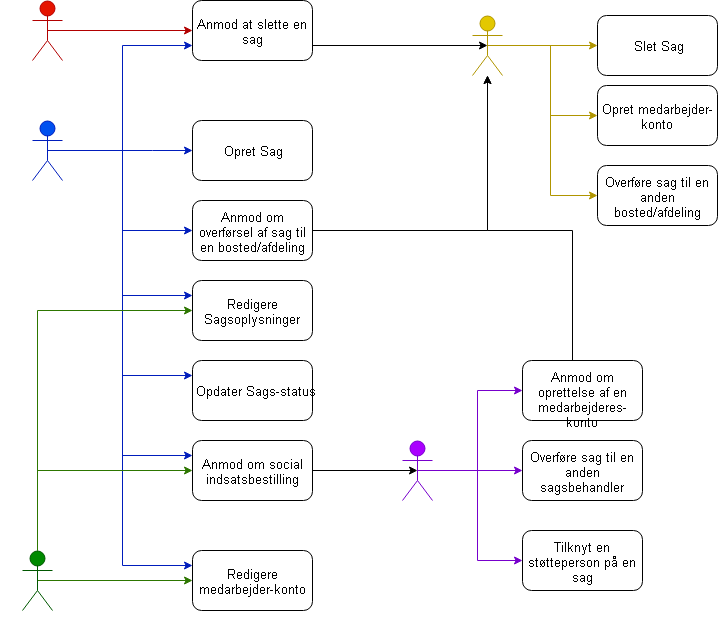

The diagram above was exported from draw.io. Its source (the exported page's mxGraphModel, read from the mxfile embedded in the PNG):
<mxGraphModel dx="1207" dy="756" grid="1" gridSize="10" guides="1" tooltips="1" connect="1" arrows="1" fold="1" page="1" pageScale="1" pageWidth="850" pageHeight="1100" math="0" shadow="0">
  <root>
    <mxCell id="0" />
    <mxCell id="1" parent="0" />
    <mxCell id="wzFXaZpAAOZa_S1dBzwC-26" style="edgeStyle=orthogonalEdgeStyle;rounded=0;orthogonalLoop=1;jettySize=auto;html=1;exitX=0.5;exitY=0.5;exitDx=0;exitDy=0;exitPerimeter=0;entryX=0;entryY=0.5;entryDx=0;entryDy=0;fillColor=#e51400;strokeColor=#B20000;" edge="1" parent="1" source="wzFXaZpAAOZa_S1dBzwC-1" target="wzFXaZpAAOZa_S1dBzwC-17">
      <mxGeometry relative="1" as="geometry" />
    </mxCell>
    <mxCell id="wzFXaZpAAOZa_S1dBzwC-1" value="Borger" style="shape=umlActor;verticalLabelPosition=bottom;labelBackgroundColor=#ffffff;verticalAlign=top;html=1;outlineConnect=0;fillColor=#e51400;strokeColor=#B20000;fontColor=#ffffff;" vertex="1" parent="1">
      <mxGeometry x="40" width="30" height="60" as="geometry" />
    </mxCell>
    <mxCell id="wzFXaZpAAOZa_S1dBzwC-25" style="edgeStyle=orthogonalEdgeStyle;rounded=0;orthogonalLoop=1;jettySize=auto;html=1;exitX=0.5;exitY=0.5;exitDx=0;exitDy=0;exitPerimeter=0;entryX=0;entryY=0.5;entryDx=0;entryDy=0;fillColor=#0050ef;strokeColor=#001DBC;" edge="1" parent="1" source="wzFXaZpAAOZa_S1dBzwC-2" target="wzFXaZpAAOZa_S1dBzwC-9">
      <mxGeometry relative="1" as="geometry">
        <Array as="points">
          <mxPoint x="160" y="150" />
          <mxPoint x="160" y="150" />
        </Array>
      </mxGeometry>
    </mxCell>
    <mxCell id="wzFXaZpAAOZa_S1dBzwC-29" style="edgeStyle=orthogonalEdgeStyle;rounded=0;orthogonalLoop=1;jettySize=auto;html=1;exitX=0.5;exitY=0.5;exitDx=0;exitDy=0;exitPerimeter=0;entryX=0;entryY=0.75;entryDx=0;entryDy=0;fillColor=#0050ef;strokeColor=#001DBC;" edge="1" parent="1" source="wzFXaZpAAOZa_S1dBzwC-2" target="wzFXaZpAAOZa_S1dBzwC-17">
      <mxGeometry relative="1" as="geometry">
        <Array as="points">
          <mxPoint x="130" y="150" />
          <mxPoint x="130" y="45" />
        </Array>
      </mxGeometry>
    </mxCell>
    <mxCell id="wzFXaZpAAOZa_S1dBzwC-30" style="edgeStyle=orthogonalEdgeStyle;rounded=0;orthogonalLoop=1;jettySize=auto;html=1;exitX=0.5;exitY=0.5;exitDx=0;exitDy=0;exitPerimeter=0;entryX=0;entryY=0.25;entryDx=0;entryDy=0;fillColor=#0050ef;strokeColor=#001DBC;" edge="1" parent="1" source="wzFXaZpAAOZa_S1dBzwC-2" target="wzFXaZpAAOZa_S1dBzwC-10">
      <mxGeometry relative="1" as="geometry">
        <Array as="points">
          <mxPoint x="130" y="150" />
          <mxPoint x="130" y="295" />
        </Array>
      </mxGeometry>
    </mxCell>
    <mxCell id="wzFXaZpAAOZa_S1dBzwC-31" style="edgeStyle=orthogonalEdgeStyle;rounded=0;orthogonalLoop=1;jettySize=auto;html=1;exitX=0.5;exitY=0.5;exitDx=0;exitDy=0;exitPerimeter=0;entryX=0;entryY=0.25;entryDx=0;entryDy=0;fillColor=#0050ef;strokeColor=#001DBC;" edge="1" parent="1" source="wzFXaZpAAOZa_S1dBzwC-2" target="wzFXaZpAAOZa_S1dBzwC-12">
      <mxGeometry relative="1" as="geometry">
        <Array as="points">
          <mxPoint x="130" y="150" />
          <mxPoint x="130" y="375" />
        </Array>
      </mxGeometry>
    </mxCell>
    <mxCell id="wzFXaZpAAOZa_S1dBzwC-34" style="edgeStyle=orthogonalEdgeStyle;rounded=0;orthogonalLoop=1;jettySize=auto;html=1;exitX=0.5;exitY=0.5;exitDx=0;exitDy=0;exitPerimeter=0;entryX=0;entryY=0.25;entryDx=0;entryDy=0;fillColor=#0050ef;strokeColor=#001DBC;" edge="1" parent="1" source="wzFXaZpAAOZa_S1dBzwC-2" target="wzFXaZpAAOZa_S1dBzwC-22">
      <mxGeometry relative="1" as="geometry">
        <Array as="points">
          <mxPoint x="130" y="150" />
          <mxPoint x="130" y="455" />
        </Array>
      </mxGeometry>
    </mxCell>
    <mxCell id="wzFXaZpAAOZa_S1dBzwC-37" style="edgeStyle=orthogonalEdgeStyle;rounded=0;orthogonalLoop=1;jettySize=auto;html=1;exitX=0.5;exitY=0.5;exitDx=0;exitDy=0;exitPerimeter=0;entryX=0;entryY=0.25;entryDx=0;entryDy=0;fillColor=#0050ef;strokeColor=#001DBC;" edge="1" parent="1" source="wzFXaZpAAOZa_S1dBzwC-2" target="wzFXaZpAAOZa_S1dBzwC-14">
      <mxGeometry relative="1" as="geometry">
        <Array as="points">
          <mxPoint x="130" y="150" />
          <mxPoint x="130" y="565" />
        </Array>
      </mxGeometry>
    </mxCell>
    <mxCell id="wzFXaZpAAOZa_S1dBzwC-38" style="edgeStyle=orthogonalEdgeStyle;rounded=0;orthogonalLoop=1;jettySize=auto;html=1;exitX=0.5;exitY=0.5;exitDx=0;exitDy=0;exitPerimeter=0;entryX=0;entryY=0.5;entryDx=0;entryDy=0;fillColor=#0050ef;strokeColor=#001DBC;" edge="1" parent="1" source="wzFXaZpAAOZa_S1dBzwC-2" target="wzFXaZpAAOZa_S1dBzwC-24">
      <mxGeometry relative="1" as="geometry">
        <Array as="points">
          <mxPoint x="130" y="150" />
          <mxPoint x="130" y="230" />
        </Array>
      </mxGeometry>
    </mxCell>
    <mxCell id="wzFXaZpAAOZa_S1dBzwC-2" value="Sagsbehandler" style="shape=umlActor;verticalLabelPosition=bottom;labelBackgroundColor=#ffffff;verticalAlign=top;html=1;outlineConnect=0;fillColor=#0050ef;strokeColor=#001DBC;fontColor=#ffffff;" vertex="1" parent="1">
      <mxGeometry x="40" y="120" width="30" height="60" as="geometry" />
    </mxCell>
    <mxCell id="wzFXaZpAAOZa_S1dBzwC-39" style="edgeStyle=orthogonalEdgeStyle;rounded=0;orthogonalLoop=1;jettySize=auto;html=1;exitX=0.5;exitY=0.5;exitDx=0;exitDy=0;exitPerimeter=0;entryX=0;entryY=0.5;entryDx=0;entryDy=0;fillColor=#aa00ff;strokeColor=#7700CC;" edge="1" parent="1" source="wzFXaZpAAOZa_S1dBzwC-4" target="wzFXaZpAAOZa_S1dBzwC-18">
      <mxGeometry relative="1" as="geometry" />
    </mxCell>
    <mxCell id="wzFXaZpAAOZa_S1dBzwC-48" style="edgeStyle=orthogonalEdgeStyle;rounded=0;orthogonalLoop=1;jettySize=auto;html=1;exitX=0.5;exitY=0.5;exitDx=0;exitDy=0;exitPerimeter=0;entryX=0;entryY=0.5;entryDx=0;entryDy=0;fillColor=#aa00ff;strokeColor=#7700CC;" edge="1" parent="1" source="wzFXaZpAAOZa_S1dBzwC-4" target="wzFXaZpAAOZa_S1dBzwC-45">
      <mxGeometry relative="1" as="geometry" />
    </mxCell>
    <mxCell id="wzFXaZpAAOZa_S1dBzwC-50" style="edgeStyle=orthogonalEdgeStyle;rounded=0;orthogonalLoop=1;jettySize=auto;html=1;exitX=0.5;exitY=0.5;exitDx=0;exitDy=0;exitPerimeter=0;entryX=0;entryY=0.5;entryDx=0;entryDy=0;fillColor=#aa00ff;strokeColor=#7700CC;" edge="1" parent="1" source="wzFXaZpAAOZa_S1dBzwC-4" target="wzFXaZpAAOZa_S1dBzwC-49">
      <mxGeometry relative="1" as="geometry" />
    </mxCell>
    <mxCell id="wzFXaZpAAOZa_S1dBzwC-4" value="Koordinator" style="shape=umlActor;verticalLabelPosition=bottom;labelBackgroundColor=#ffffff;verticalAlign=top;html=1;outlineConnect=0;fillColor=#aa00ff;strokeColor=#7700CC;fontColor=#ffffff;" vertex="1" parent="1">
      <mxGeometry x="410" y="440" width="30" height="60" as="geometry" />
    </mxCell>
    <mxCell id="wzFXaZpAAOZa_S1dBzwC-33" style="edgeStyle=orthogonalEdgeStyle;rounded=0;orthogonalLoop=1;jettySize=auto;html=1;exitX=0.5;exitY=0.5;exitDx=0;exitDy=0;exitPerimeter=0;entryX=0;entryY=0.5;entryDx=0;entryDy=0;fillColor=#e3c800;strokeColor=#B09500;" edge="1" parent="1" source="wzFXaZpAAOZa_S1dBzwC-5" target="wzFXaZpAAOZa_S1dBzwC-11">
      <mxGeometry relative="1" as="geometry" />
    </mxCell>
    <mxCell id="wzFXaZpAAOZa_S1dBzwC-40" style="edgeStyle=orthogonalEdgeStyle;rounded=0;orthogonalLoop=1;jettySize=auto;html=1;exitX=0.5;exitY=0.5;exitDx=0;exitDy=0;exitPerimeter=0;entryX=0;entryY=0.5;entryDx=0;entryDy=0;fillColor=#e3c800;strokeColor=#B09500;" edge="1" parent="1" source="wzFXaZpAAOZa_S1dBzwC-5" target="wzFXaZpAAOZa_S1dBzwC-13">
      <mxGeometry relative="1" as="geometry" />
    </mxCell>
    <mxCell id="wzFXaZpAAOZa_S1dBzwC-41" style="edgeStyle=orthogonalEdgeStyle;rounded=0;orthogonalLoop=1;jettySize=auto;html=1;exitX=0.5;exitY=0.5;exitDx=0;exitDy=0;exitPerimeter=0;entryX=0;entryY=0.5;entryDx=0;entryDy=0;fillColor=#e3c800;strokeColor=#B09500;" edge="1" parent="1" source="wzFXaZpAAOZa_S1dBzwC-5" target="wzFXaZpAAOZa_S1dBzwC-20">
      <mxGeometry relative="1" as="geometry" />
    </mxCell>
    <mxCell id="wzFXaZpAAOZa_S1dBzwC-5" value="SysAdmin" style="shape=umlActor;verticalLabelPosition=bottom;labelBackgroundColor=#ffffff;verticalAlign=top;html=1;outlineConnect=0;fillColor=#e3c800;strokeColor=#B09500;fontColor=#ffffff;" vertex="1" parent="1">
      <mxGeometry x="480" y="15" width="30" height="60" as="geometry" />
    </mxCell>
    <mxCell id="wzFXaZpAAOZa_S1dBzwC-36" style="edgeStyle=orthogonalEdgeStyle;rounded=0;orthogonalLoop=1;jettySize=auto;html=1;exitX=0.5;exitY=0.5;exitDx=0;exitDy=0;exitPerimeter=0;fillColor=#60a917;strokeColor=#2D7600;" edge="1" parent="1" source="wzFXaZpAAOZa_S1dBzwC-6" target="wzFXaZpAAOZa_S1dBzwC-14">
      <mxGeometry relative="1" as="geometry">
        <Array as="points">
          <mxPoint x="45" y="580" />
        </Array>
      </mxGeometry>
    </mxCell>
    <mxCell id="wzFXaZpAAOZa_S1dBzwC-54" style="edgeStyle=orthogonalEdgeStyle;rounded=0;orthogonalLoop=1;jettySize=auto;html=1;exitX=0.5;exitY=0;exitDx=0;exitDy=0;exitPerimeter=0;entryX=0;entryY=0.5;entryDx=0;entryDy=0;fillColor=#60a917;strokeColor=#2D7600;" edge="1" parent="1" source="wzFXaZpAAOZa_S1dBzwC-6" target="wzFXaZpAAOZa_S1dBzwC-22">
      <mxGeometry relative="1" as="geometry">
        <Array as="points">
          <mxPoint x="45" y="470" />
        </Array>
      </mxGeometry>
    </mxCell>
    <mxCell id="wzFXaZpAAOZa_S1dBzwC-56" style="edgeStyle=orthogonalEdgeStyle;rounded=0;orthogonalLoop=1;jettySize=auto;html=1;exitX=0.5;exitY=0;exitDx=0;exitDy=0;exitPerimeter=0;entryX=0;entryY=0.5;entryDx=0;entryDy=0;fillColor=#60a917;strokeColor=#2D7600;" edge="1" parent="1" source="wzFXaZpAAOZa_S1dBzwC-6" target="wzFXaZpAAOZa_S1dBzwC-10">
      <mxGeometry relative="1" as="geometry" />
    </mxCell>
    <mxCell id="wzFXaZpAAOZa_S1dBzwC-6" value="Støtteperson" style="shape=umlActor;verticalLabelPosition=bottom;labelBackgroundColor=#ffffff;verticalAlign=top;html=1;outlineConnect=0;fillColor=#008a00;strokeColor=#005700;fontColor=#ffffff;" vertex="1" parent="1">
      <mxGeometry x="30" y="550" width="30" height="60" as="geometry" />
    </mxCell>
    <mxCell id="wzFXaZpAAOZa_S1dBzwC-9" value="Opret Sag" style="rounded=1;whiteSpace=wrap;html=1;" vertex="1" parent="1">
      <mxGeometry x="200" y="120" width="120" height="60" as="geometry" />
    </mxCell>
    <mxCell id="wzFXaZpAAOZa_S1dBzwC-10" value="Redigere Sagsoplysninger" style="rounded=1;whiteSpace=wrap;html=1;" vertex="1" parent="1">
      <mxGeometry x="200" y="280" width="120" height="60" as="geometry" />
    </mxCell>
    <mxCell id="wzFXaZpAAOZa_S1dBzwC-11" value="Slet Sag" style="rounded=1;whiteSpace=wrap;html=1;" vertex="1" parent="1">
      <mxGeometry x="605" y="15" width="120" height="60" as="geometry" />
    </mxCell>
    <mxCell id="wzFXaZpAAOZa_S1dBzwC-12" value="Opdater Sags-status" style="rounded=1;whiteSpace=wrap;html=1;" vertex="1" parent="1">
      <mxGeometry x="200" y="360" width="120" height="60" as="geometry" />
    </mxCell>
    <mxCell id="wzFXaZpAAOZa_S1dBzwC-13" value="Opret medarbejder-konto" style="rounded=1;whiteSpace=wrap;html=1;" vertex="1" parent="1">
      <mxGeometry x="605" y="85" width="120" height="60" as="geometry" />
    </mxCell>
    <mxCell id="wzFXaZpAAOZa_S1dBzwC-14" value="Redigere medarbejder-konto" style="rounded=1;whiteSpace=wrap;html=1;" vertex="1" parent="1">
      <mxGeometry x="200" y="550" width="120" height="60" as="geometry" />
    </mxCell>
    <mxCell id="wzFXaZpAAOZa_S1dBzwC-32" style="edgeStyle=orthogonalEdgeStyle;rounded=0;orthogonalLoop=1;jettySize=auto;html=1;exitX=1;exitY=0.75;exitDx=0;exitDy=0;entryX=0.5;entryY=0.5;entryDx=0;entryDy=0;entryPerimeter=0;" edge="1" parent="1" source="wzFXaZpAAOZa_S1dBzwC-17" target="wzFXaZpAAOZa_S1dBzwC-5">
      <mxGeometry relative="1" as="geometry" />
    </mxCell>
    <mxCell id="wzFXaZpAAOZa_S1dBzwC-17" value="Anmod at slette en sag" style="rounded=1;whiteSpace=wrap;html=1;" vertex="1" parent="1">
      <mxGeometry x="200" width="120" height="60" as="geometry" />
    </mxCell>
    <mxCell id="wzFXaZpAAOZa_S1dBzwC-18" value="Overføre sag til en anden sagsbehandler" style="rounded=1;whiteSpace=wrap;html=1;" vertex="1" parent="1">
      <mxGeometry x="530" y="440" width="120" height="60" as="geometry" />
    </mxCell>
    <mxCell id="wzFXaZpAAOZa_S1dBzwC-20" value="Overføre sag til en anden bosted/afdeling" style="rounded=1;whiteSpace=wrap;html=1;" vertex="1" parent="1">
      <mxGeometry x="605" y="165" width="120" height="60" as="geometry" />
    </mxCell>
    <mxCell id="wzFXaZpAAOZa_S1dBzwC-46" style="edgeStyle=orthogonalEdgeStyle;rounded=0;orthogonalLoop=1;jettySize=auto;html=1;exitX=1;exitY=0.5;exitDx=0;exitDy=0;entryX=0.5;entryY=0.5;entryDx=0;entryDy=0;entryPerimeter=0;" edge="1" parent="1" source="wzFXaZpAAOZa_S1dBzwC-22" target="wzFXaZpAAOZa_S1dBzwC-4">
      <mxGeometry relative="1" as="geometry" />
    </mxCell>
    <mxCell id="wzFXaZpAAOZa_S1dBzwC-22" value="Anmod om social indsatsbestilling" style="rounded=1;whiteSpace=wrap;html=1;" vertex="1" parent="1">
      <mxGeometry x="200" y="440" width="120" height="60" as="geometry" />
    </mxCell>
    <mxCell id="wzFXaZpAAOZa_S1dBzwC-44" style="edgeStyle=orthogonalEdgeStyle;rounded=0;orthogonalLoop=1;jettySize=auto;html=1;exitX=1;exitY=0.5;exitDx=0;exitDy=0;" edge="1" parent="1" source="wzFXaZpAAOZa_S1dBzwC-24" target="wzFXaZpAAOZa_S1dBzwC-5">
      <mxGeometry relative="1" as="geometry">
        <Array as="points">
          <mxPoint x="495" y="230" />
        </Array>
      </mxGeometry>
    </mxCell>
    <mxCell id="wzFXaZpAAOZa_S1dBzwC-24" value="Anmod om overførsel af sag til en bosted/afdeling" style="rounded=1;whiteSpace=wrap;html=1;" vertex="1" parent="1">
      <mxGeometry x="200" y="200" width="120" height="60" as="geometry" />
    </mxCell>
    <mxCell id="wzFXaZpAAOZa_S1dBzwC-45" value="Tilknyt en støtteperson på en sag" style="rounded=1;whiteSpace=wrap;html=1;" vertex="1" parent="1">
      <mxGeometry x="530" y="530" width="120" height="60" as="geometry" />
    </mxCell>
    <mxCell id="wzFXaZpAAOZa_S1dBzwC-51" style="edgeStyle=orthogonalEdgeStyle;rounded=0;orthogonalLoop=1;jettySize=auto;html=1;exitX=0.5;exitY=0;exitDx=0;exitDy=0;" edge="1" parent="1" source="wzFXaZpAAOZa_S1dBzwC-49" target="wzFXaZpAAOZa_S1dBzwC-5">
      <mxGeometry relative="1" as="geometry">
        <Array as="points">
          <mxPoint x="580" y="230" />
          <mxPoint x="495" y="230" />
        </Array>
      </mxGeometry>
    </mxCell>
    <mxCell id="wzFXaZpAAOZa_S1dBzwC-49" value="Anmod om oprettelse af en medarbejderes-konto" style="rounded=1;whiteSpace=wrap;html=1;" vertex="1" parent="1">
      <mxGeometry x="530" y="360" width="120" height="60" as="geometry" />
    </mxCell>
  </root>
</mxGraphModel>